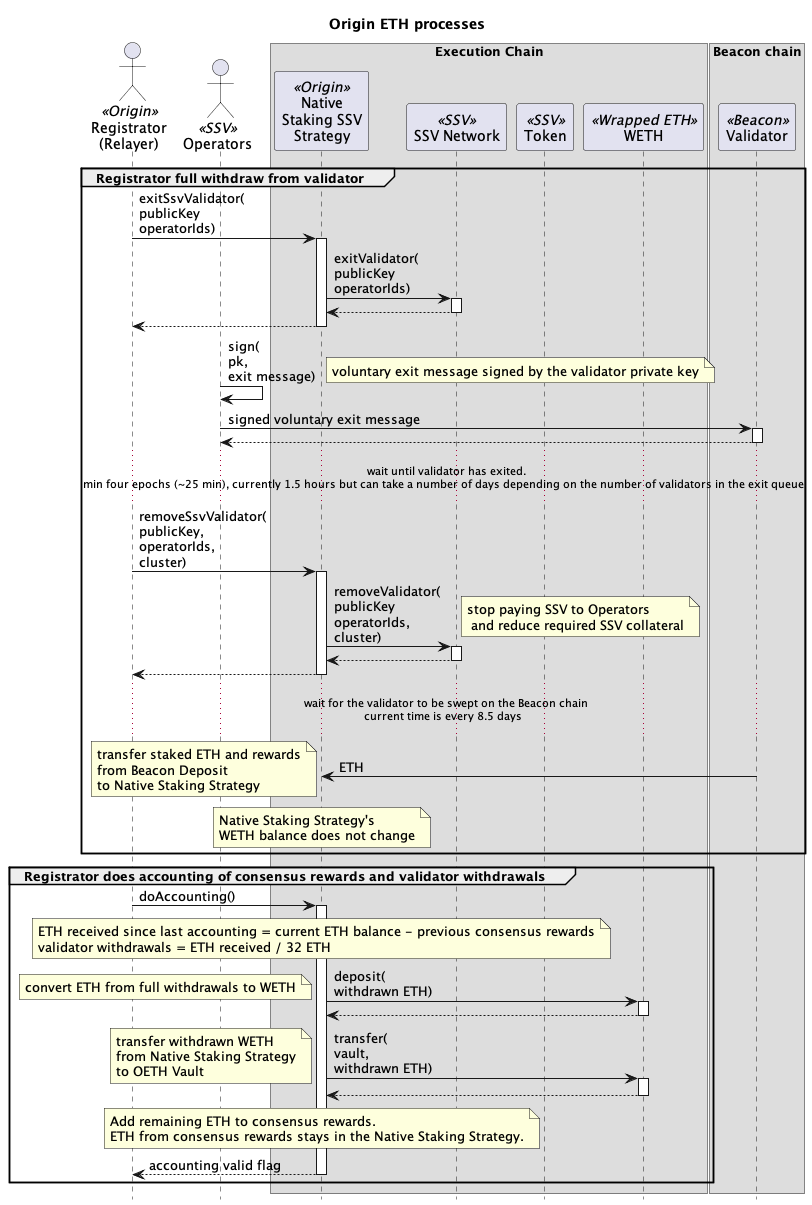

The diagram above was rendered by PlantUML. Its source (embedded in the PNG):
@startuml

skinparam tabSize 2
hide footbox

title "Origin ETH processes"

' actor "Anyone" as sender
actor "Registrator\n(Relayer)" as reg <<Origin>>
' actor "Admin\n(5/8 Safe)" as admin <<Origin>>
' actor "Strategist\n(2/9 Safe)" as strategist <<Origin>>
' actor "Governor\n(Timelock)" as gov <<Origin>>
' actor "Treasury" as treasury <<Origin>>
' participant "API" as api <<P2P>>
actor "Operators" as ssvOp <<SSV>>

box "Execution Chain"
' participant "Harvester" as harv <<Origin>>
participant "Native\nStaking SSV\nStrategy" as nativeStrat <<Origin>>
' participant "Fee\nAccumulator" as feeAccum <<Origin>>
participant "SSV Network" as ssvNet <<SSV>>
participant "Token" as ssv <<SSV>>
participant "WETH" as weth <<Wrapped ETH>>
' participant "Deposit" as dep <<Beacon>>
end box

box "Beacon chain"
participant "Validator" as val <<Beacon>>
end box

' group Governor initializes the Native Staking Strategy

' gov -> nativeStrat : initialize()
' activate nativeStrat
' nativeStrat -> ssv : approve(\nSSV Network,\namount)
' activate ssv
' note right : Native Staking Strategy approves\nSSV Network to spend\nSSV tokens
' return
' ' nativeStrat -> ssvNet : setFeeRecipientAddress(\nrecipient)
' ' activate ssvNet
' ' note right : NodeDelegator set as the fee recipient
' ' return
' return

' gov -> ssv : transfer(\nfrom\nto\namount)
' activate ssv
' note right : transfer SSV tokens\nfrom Governor\nto Native Staking Strategy
' return

' end group

' group Governor sets staked ETH threshold

' gov -> nativeStrat : setStakeETHThreshold()
' activate nativeStrat
' note right: set ETH that can be staked before the staking monitor has to reset
' return

' end group

' group Staking monitor resets staked ETH

' admin -> nativeStrat : resetStakeETHTally()
' activate nativeStrat
' note right: resets the ETH that can be staked going forward
' return

' end group

' group Registrator creates a new SSV validator

' reg -> api: POST\neth/staking/ssv/request/create\nuuid,\nvalidatorsCount,\ntype,\nwithdrawalAddress,\nfeeRecipientAddress,\nssvOwnerAddress,\noperationPeriodInDays
' activate api
' note right
' withdrawalAddress is Native Staking Strategy
' feeRecipientAddress is FeeAccumulator contract
' ssvOwnerAddress is Native Staking Strategy
' type is without-encrypt-key
' end note
' api -> api: private key
' note right : generate a validator private key
' api -> api: split(key)
' note right : splits validator key into multiple KeyShares
' return

' reg -> api: GET\neth/staking/ssv/request/status/uuid
' activate api
' return status,\npubkey\nvalidatorRegistration,\nshareData
' note right : validatorRegistration contains the operatorIds and cluster details

' reg -> nativeStrat : registerSsvValidators(\npublicKeys[],\noperatorIds,\nsharesData[],\namount,\ncluster)
' activate nativeStrat
' note right
' cluster data:
' The number of validators in the cluster
' The index of network fees related to this cluster
' The last index calculated for the cluster
' Flag indicating whether the cluster is active
' The SSV balance of the cluster
' end note
' nativeStrat -> ssvNet : bulkRegisterValidator(\npublicKeys[],\noperatorIds,\nsharesData[],\namount,\ncluster)
' activate ssvNet
' ssvNet -> ssv : transferFrom(\nfrom\nto\namount)
' activate ssv
' note right: transfer SSV tokens\nfrom NodeDelegator\nto SSV Network
' return
' return
' return

' end group

' ... 60 minutes ...

' group Registrator stakes to a new SSV validator

' reg -> api: GET\neth/staking/ssv/request/deposit-data/uuid
' activate api
' return status,\ndepositData
' note right : depositData contains the signature and depositDataRoot

' reg -> nativeStrat : stakeEth([\npubkey,\nsignature,\ndepositDataRoot])
' activate nativeStrat
' nativeStrat -> nativeStrat
' note right : validate staked ETH under the threshold
' nativeStrat -> weth : withdraw(32 ETH * number of validators)
' activate weth
' note right : WETH burned for ETH
' return ETH

' loop for each validator

' nativeStrat -> dep : stake(\npubkey,\nwithdrawal_credentials,\nsignature,\ndepositDataRoot)
' activate dep
' note left
' 32 ETH from Native Staking Strategy is sent to Beacon Deposit.
' Withdrawal credential is the Native Staking Strategy
' end note
' return
' end
' return

' note over val : Pending Deposit

' ... 1024 execution blocks (~4 hours) ...
' ... 32 consensus epochs (~3.5 hours) ...

' dep -> val : 32 ETH

' note over val : Pending Activation

' ... four validators are activated each epoch from the Validator Queue (1-10 days) ...

' note over val : Active

' end group


' group Registrator deposits more SSV to SSV cluster

' treasury -> ssv : transfer(\nto\namount)
' activate ssv
' note right : transfer SSV tokens\nfrom Treasury\nto Native Staking Strategy
' return

' group SSV ClusterScanner
' reg -> ssvNet : getPastEvents(filter)
' activate ssvNet
' note right : get all events where the ownerAddress\nis the Native Staking Strategy
' return events

' reg -> reg : getCluster(events):\n cluster
' note right
' cluster data:
'   validatorCount
'   networkFeeIndex
'   index
'   active
'   balance
' end note
' end group

' reg -> nativeStrat : depositSSV(\noperatorIds,\namount,\ncluster)
' activate nativeStrat
' nativeStrat -> ssvNet : deposit(\nclusterOwner,\noperatorIds,\namount,\ncluster)
' activate ssvNet
' note right
' clusterOwner is Native Staking Strategy
' operatorIds are the SSV Operators
' amount of SSV tokens
' end note
' ssvNet -> ssv : transferFrom(\nfrom\nto\namount)
' activate ssv
' note right: transfer SSV tokens\nfrom Native Staking Strategy\nto SSV Network
' return
' return
' return
' end group

' group Consensus Rewards

' note over val
' attesting to blocks
' proposing blocks
' participating in sync committees
' end note
' val -> val : ETH

' ... swept every 8-10 days ...

' note over val : partial withdraw of excess ETH\nfrom validator to the Native Staking Strategy
' val -> nativeStrat : ETH

' note over nativeStrat : Native Staking Strategy's\nWETH balance does not change

' end group

group Registrator full withdraw from validator

reg -> nativeStrat : exitSsvValidator(\npublicKey\noperatorIds)
activate nativeStrat
nativeStrat -> ssvNet : exitValidator(\npublicKey\noperatorIds)
activate ssvNet
return
return

ssvOp -> ssvOp : sign(\npk,\nexit message)
note right : voluntary exit message signed by the validator private key
ssvOp -> val : signed voluntary exit message
activate val
return

... wait until validator has exited.\nmin four epochs (~25 min), currently 1.5 hours but can take a number of days depending on the number of validators in the exit queue ...

reg -> nativeStrat : removeSsvValidator(\npublicKey,\noperatorIds,\ncluster)
activate nativeStrat
nativeStrat -> ssvNet : removeValidator(\npublicKey\noperatorIds,\ncluster)
activate ssvNet
note right : stop paying SSV to Operators\n and reduce required SSV collateral
return
return

... wait for the validator to be swept on the Beacon chain\ncurrent time is every 8.5 days ...

val -> nativeStrat : ETH
note left : transfer staked ETH and rewards\nfrom Beacon Deposit\nto Native Staking Strategy

note over nativeStrat : Native Staking Strategy's\nWETH balance does not change

end group

group Registrator does accounting of consensus rewards and validator withdrawals

reg -> nativeStrat : doAccounting()
activate nativeStrat

note over nativeStrat
ETH received since last accounting = current ETH balance - previous consensus rewards
validator withdrawals = ETH received / 32 ETH
end note

nativeStrat -> weth : deposit(\nwithdrawn ETH)
activate weth
note left : convert ETH from full withdrawals to WETH
return

nativeStrat -> weth : transfer(\nvault,\nwithdrawn ETH)
activate weth
note left : transfer withdrawn WETH\nfrom Native Staking Strategy\nto OETH Vault
return

note over nativeStrat
Add remaining ETH to consensus rewards.
ETH from consensus rewards stays in the Native Staking Strategy.
end note

return accounting valid flag

end group

' group Execution Rewards

' sender -> feeAccum : ETH
' note right : tx fees and MEV rewards

' note over nativeStrat : Native Staking Strategy's\nWETH balance does not change

' end group

' group Harvester collects ETH rewards

' sender -> harv : harvestAndSwap(\nstrtaegy)
' activate harv
' harv -> nativeStrat : collectRewardTokens()
' activate nativeStrat

' nativeStrat -> feeAccum : collect()
' activate feeAccum
' feeAccum -> nativeStrat : ETH
' note right : send all execution rewards in the FeeAccumulator\nto the Native Staking Stragegy
' return execution rewards

' note over nativeStrat : total rewards = execution rewards + consensus rewards

' note over nativeStrat : reset consensus rewards to zero

' nativeStrat -> weth : deposit(\ntotal rewards)
' activate weth
' note left : convert ETH rewards to WETH
' return

' nativeStrat -> weth : transfer(\nHarvester,\ntotal ETH rewards)
' activate weth
' note left : transfer rewards as WETH\nfrom Native Staking Strategy\nto Harvester
' return

' return
' return

' end group


' group Strategist pauses Native Staking Strategy

' strategist -> nativeStrat : pause()
' activate nativeStrat
' return

' end group

' group Strategist unpauses Native Staking Strategy

' strategist -> nativeStrat : manuallyFixAccounting(0, 0, 0)
' activate nativeStrat
' note right : params _validatorsDelta, _consensusRewardsDelta\nand _ethToVaultAmount all set to zero
' nativeStrat -> nativeStrat
' note right : unpause
' return

' end group

@enduml